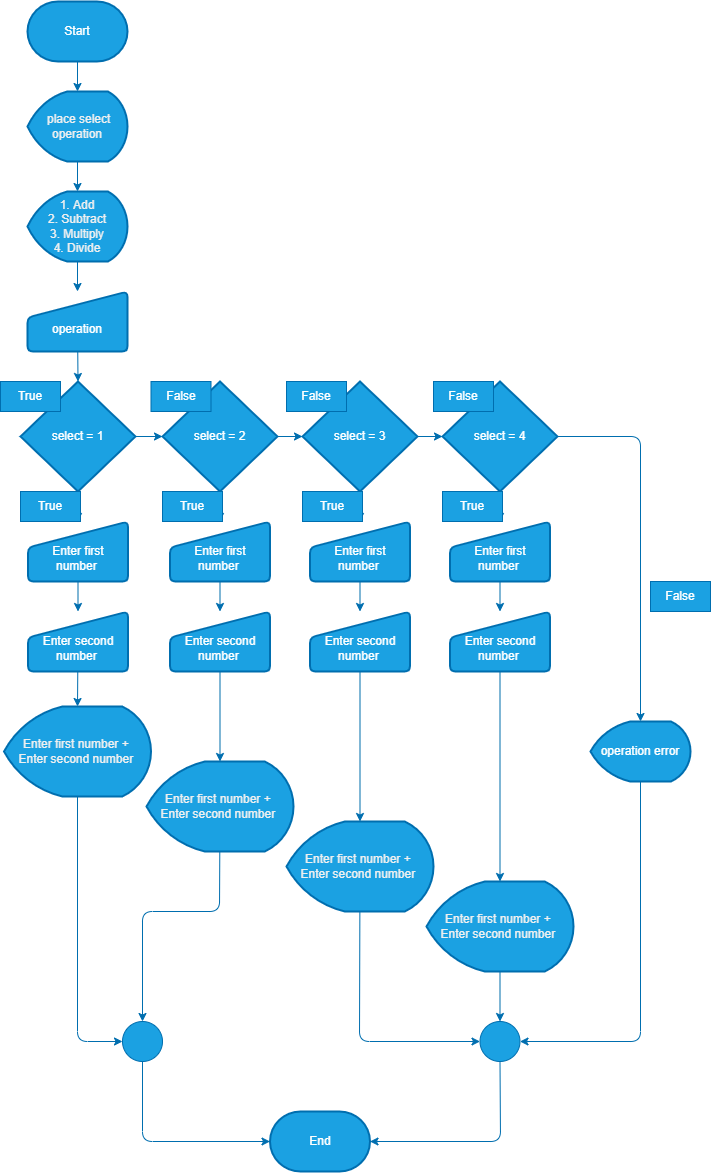

The diagram above was exported from draw.io. Its source (the exported page's mxGraphModel, read from the mxfile embedded in the PNG):
<mxGraphModel dx="864" dy="688" grid="1" gridSize="10" guides="1" tooltips="1" connect="1" arrows="1" fold="1" page="1" pageScale="1" pageWidth="850" pageHeight="1100" math="0" shadow="0">
  <root>
    <mxCell id="0" />
    <mxCell id="1" parent="0" />
    <mxCell id="8" style="edgeStyle=none;html=1;entryX=0.5;entryY=0;entryDx=0;entryDy=0;entryPerimeter=0;fillColor=#1ba1e2;strokeColor=#006EAF;" parent="1" source="2" target="6" edge="1">
      <mxGeometry relative="1" as="geometry" />
    </mxCell>
    <mxCell id="2" value="Start" style="strokeWidth=2;html=1;shape=mxgraph.flowchart.terminator;whiteSpace=wrap;fillColor=#1ba1e2;fontColor=#ffffff;strokeColor=#006EAF;" parent="1" vertex="1">
      <mxGeometry x="97" y="30" width="100" height="60" as="geometry" />
    </mxCell>
    <mxCell id="11" style="edgeStyle=none;html=1;entryX=0.5;entryY=0;entryDx=0;entryDy=0;entryPerimeter=0;fillColor=#1ba1e2;strokeColor=#006EAF;" parent="1" source="6" target="10" edge="1">
      <mxGeometry relative="1" as="geometry" />
    </mxCell>
    <mxCell id="6" value="&lt;div&gt;&lt;font color=&quot;#f0f0f0&quot; face=&quot;helvetica&quot;&gt;&amp;nbsp;place select&lt;/font&gt;&lt;/div&gt;&lt;div&gt;&lt;font color=&quot;#f0f0f0&quot; face=&quot;helvetica&quot;&gt;operation&lt;/font&gt;&lt;/div&gt;" style="strokeWidth=2;html=1;shape=mxgraph.flowchart.display;whiteSpace=wrap;verticalAlign=middle;fillColor=#1ba1e2;fontColor=#ffffff;strokeColor=#006EAF;" parent="1" vertex="1">
      <mxGeometry x="97" y="120" width="100" height="70" as="geometry" />
    </mxCell>
    <mxCell id="13" style="edgeStyle=none;html=1;entryX=0.5;entryY=0;entryDx=0;entryDy=0;fillColor=#1ba1e2;strokeColor=#006EAF;" parent="1" source="10" target="12" edge="1">
      <mxGeometry relative="1" as="geometry" />
    </mxCell>
    <mxCell id="10" value="&lt;span style=&quot;text-align: center ; text-indent: 0px ; background-color: rgb(42 , 42 , 42) ; display: inline ; float: none&quot;&gt;&lt;font color=&quot;#f0f0f0&quot; face=&quot;helvetica&quot;&gt;&lt;div&gt;1. Add&lt;/div&gt;&lt;div&gt;2. Subtract&lt;/div&gt;&lt;div&gt;3. Multiply&lt;/div&gt;&lt;div&gt;4. Divide&lt;/div&gt;&lt;/font&gt;&lt;/span&gt;" style="strokeWidth=2;html=1;shape=mxgraph.flowchart.display;whiteSpace=wrap;verticalAlign=middle;fillColor=#1ba1e2;fontColor=#ffffff;strokeColor=#006EAF;" parent="1" vertex="1">
      <mxGeometry x="97" y="220" width="100" height="70" as="geometry" />
    </mxCell>
    <mxCell id="16" style="edgeStyle=none;html=1;entryX=0.5;entryY=0;entryDx=0;entryDy=0;entryPerimeter=0;fillColor=#1ba1e2;strokeColor=#006EAF;" parent="1" source="12" target="15" edge="1">
      <mxGeometry relative="1" as="geometry" />
    </mxCell>
    <mxCell id="12" value="&lt;br&gt;operation" style="html=1;strokeWidth=2;shape=manualInput;whiteSpace=wrap;rounded=1;size=26;arcSize=11;labelBackgroundColor=none;fillColor=#1ba1e2;fontColor=#ffffff;strokeColor=#006EAF;" parent="1" vertex="1">
      <mxGeometry x="97" y="320" width="100" height="60" as="geometry" />
    </mxCell>
    <mxCell id="25" style="edgeStyle=none;html=1;entryX=0.5;entryY=0;entryDx=0;entryDy=0;fillColor=#1ba1e2;strokeColor=#006EAF;" parent="1" source="15" target="17" edge="1">
      <mxGeometry relative="1" as="geometry" />
    </mxCell>
    <mxCell id="39" style="edgeStyle=none;html=1;entryX=0;entryY=0.5;entryDx=0;entryDy=0;entryPerimeter=0;fillColor=#1ba1e2;strokeColor=#006EAF;" parent="1" source="15" target="22" edge="1">
      <mxGeometry relative="1" as="geometry" />
    </mxCell>
    <mxCell id="15" value="select = 1" style="strokeWidth=2;html=1;shape=mxgraph.flowchart.decision;whiteSpace=wrap;labelBackgroundColor=none;fillColor=#1ba1e2;fontColor=#ffffff;strokeColor=#006EAF;" parent="1" vertex="1">
      <mxGeometry x="90" y="410" width="115" height="110" as="geometry" />
    </mxCell>
    <mxCell id="20" style="edgeStyle=none;html=1;entryX=0.5;entryY=0;entryDx=0;entryDy=0;fillColor=#1ba1e2;strokeColor=#006EAF;" parent="1" source="17" target="19" edge="1">
      <mxGeometry relative="1" as="geometry" />
    </mxCell>
    <mxCell id="17" value="&lt;br&gt;Enter first number&amp;nbsp;" style="html=1;strokeWidth=2;shape=manualInput;whiteSpace=wrap;rounded=1;size=26;arcSize=11;labelBackgroundColor=none;fillColor=#1ba1e2;fontColor=#ffffff;strokeColor=#006EAF;" parent="1" vertex="1">
      <mxGeometry x="97.5" y="550" width="100" height="60" as="geometry" />
    </mxCell>
    <mxCell id="47" style="edgeStyle=none;html=1;entryX=0.5;entryY=0;entryDx=0;entryDy=0;entryPerimeter=0;fillColor=#1ba1e2;strokeColor=#006EAF;" parent="1" source="19" target="26" edge="1">
      <mxGeometry relative="1" as="geometry" />
    </mxCell>
    <mxCell id="19" value="&lt;br&gt;Enter second number&amp;nbsp;" style="html=1;strokeWidth=2;shape=manualInput;whiteSpace=wrap;rounded=1;size=26;arcSize=11;labelBackgroundColor=none;fillColor=#1ba1e2;fontColor=#ffffff;strokeColor=#006EAF;" parent="1" vertex="1">
      <mxGeometry x="97.5" y="640" width="100" height="60" as="geometry" />
    </mxCell>
    <mxCell id="36" style="edgeStyle=none;html=1;entryX=0.5;entryY=0;entryDx=0;entryDy=0;fillColor=#1ba1e2;strokeColor=#006EAF;" parent="1" source="22" target="28" edge="1">
      <mxGeometry relative="1" as="geometry" />
    </mxCell>
    <mxCell id="40" style="edgeStyle=none;html=1;entryX=0;entryY=0.5;entryDx=0;entryDy=0;entryPerimeter=0;fillColor=#1ba1e2;strokeColor=#006EAF;" parent="1" source="22" target="23" edge="1">
      <mxGeometry relative="1" as="geometry" />
    </mxCell>
    <mxCell id="22" value="select = 2" style="strokeWidth=2;html=1;shape=mxgraph.flowchart.decision;whiteSpace=wrap;labelBackgroundColor=none;fillColor=#1ba1e2;fontColor=#ffffff;strokeColor=#006EAF;" parent="1" vertex="1">
      <mxGeometry x="232" y="410" width="115" height="110" as="geometry" />
    </mxCell>
    <mxCell id="37" style="edgeStyle=none;html=1;entryX=0.5;entryY=0;entryDx=0;entryDy=0;fillColor=#1ba1e2;strokeColor=#006EAF;" parent="1" source="23" target="31" edge="1">
      <mxGeometry relative="1" as="geometry" />
    </mxCell>
    <mxCell id="41" style="edgeStyle=none;html=1;entryX=0;entryY=0.5;entryDx=0;entryDy=0;entryPerimeter=0;fillColor=#1ba1e2;strokeColor=#006EAF;" parent="1" source="23" target="24" edge="1">
      <mxGeometry relative="1" as="geometry" />
    </mxCell>
    <mxCell id="23" value="select&amp;nbsp;= 3" style="strokeWidth=2;html=1;shape=mxgraph.flowchart.decision;whiteSpace=wrap;labelBackgroundColor=none;fillColor=#1ba1e2;fontColor=#ffffff;strokeColor=#006EAF;" parent="1" vertex="1">
      <mxGeometry x="372" y="410" width="115" height="110" as="geometry" />
    </mxCell>
    <mxCell id="38" style="edgeStyle=none;html=1;entryX=0.5;entryY=0;entryDx=0;entryDy=0;fillColor=#1ba1e2;strokeColor=#006EAF;" parent="1" source="24" target="34" edge="1">
      <mxGeometry relative="1" as="geometry" />
    </mxCell>
    <mxCell id="46" style="edgeStyle=none;html=1;entryX=0.5;entryY=0;entryDx=0;entryDy=0;entryPerimeter=0;fillColor=#1ba1e2;strokeColor=#006EAF;" parent="1" source="24" target="45" edge="1">
      <mxGeometry relative="1" as="geometry">
        <Array as="points">
          <mxPoint x="710" y="465" />
        </Array>
      </mxGeometry>
    </mxCell>
    <mxCell id="24" value="select = 4" style="strokeWidth=2;html=1;shape=mxgraph.flowchart.decision;whiteSpace=wrap;labelBackgroundColor=none;fillColor=#1ba1e2;fontColor=#ffffff;strokeColor=#006EAF;" parent="1" vertex="1">
      <mxGeometry x="512" y="410" width="115" height="110" as="geometry" />
    </mxCell>
    <mxCell id="72" style="edgeStyle=none;html=1;entryX=0;entryY=0.5;entryDx=0;entryDy=0;fillColor=#1ba1e2;strokeColor=#006EAF;" parent="1" source="26" target="71" edge="1">
      <mxGeometry relative="1" as="geometry">
        <Array as="points">
          <mxPoint x="147" y="1070" />
        </Array>
      </mxGeometry>
    </mxCell>
    <mxCell id="26" value="&lt;div&gt;&lt;font color=&quot;#f0f0f0&quot; face=&quot;helvetica&quot;&gt;&lt;br&gt;&lt;/font&gt;&lt;/div&gt;&lt;div&gt;&lt;font color=&quot;#f0f0f0&quot; face=&quot;helvetica&quot;&gt;Enter first number +&amp;nbsp;&lt;/font&gt;&lt;/div&gt;&lt;div&gt;&lt;font color=&quot;#f0f0f0&quot; face=&quot;helvetica&quot;&gt;Enter second number&amp;nbsp;&lt;/font&gt;&lt;/div&gt;&lt;div&gt;&lt;font color=&quot;#f0f0f0&quot; face=&quot;helvetica&quot;&gt;&amp;nbsp;&lt;/font&gt;&lt;/div&gt;" style="strokeWidth=2;html=1;shape=mxgraph.flowchart.display;whiteSpace=wrap;labelBackgroundColor=none;fillColor=#1ba1e2;fontColor=#ffffff;strokeColor=#006EAF;" parent="1" vertex="1">
      <mxGeometry x="73.5" y="735" width="147" height="90" as="geometry" />
    </mxCell>
    <mxCell id="27" style="edgeStyle=none;html=1;entryX=0.5;entryY=0;entryDx=0;entryDy=0;fillColor=#1ba1e2;strokeColor=#006EAF;" parent="1" source="28" target="29" edge="1">
      <mxGeometry relative="1" as="geometry" />
    </mxCell>
    <mxCell id="28" value="&lt;br&gt;Enter first number&amp;nbsp;" style="html=1;strokeWidth=2;shape=manualInput;whiteSpace=wrap;rounded=1;size=26;arcSize=11;labelBackgroundColor=none;fillColor=#1ba1e2;fontColor=#ffffff;strokeColor=#006EAF;" parent="1" vertex="1">
      <mxGeometry x="239.5" y="550" width="100" height="60" as="geometry" />
    </mxCell>
    <mxCell id="54" style="edgeStyle=none;html=1;entryX=0.5;entryY=0;entryDx=0;entryDy=0;entryPerimeter=0;fillColor=#1ba1e2;strokeColor=#006EAF;" parent="1" source="29" target="51" edge="1">
      <mxGeometry relative="1" as="geometry" />
    </mxCell>
    <mxCell id="29" value="&lt;br&gt;Enter second number&amp;nbsp;" style="html=1;strokeWidth=2;shape=manualInput;whiteSpace=wrap;rounded=1;size=26;arcSize=11;labelBackgroundColor=none;fillColor=#1ba1e2;fontColor=#ffffff;strokeColor=#006EAF;" parent="1" vertex="1">
      <mxGeometry x="239.5" y="640" width="100" height="60" as="geometry" />
    </mxCell>
    <mxCell id="30" style="edgeStyle=none;html=1;entryX=0.5;entryY=0;entryDx=0;entryDy=0;fillColor=#1ba1e2;strokeColor=#006EAF;" parent="1" source="31" target="32" edge="1">
      <mxGeometry relative="1" as="geometry" />
    </mxCell>
    <mxCell id="31" value="&lt;br&gt;Enter first number&amp;nbsp;" style="html=1;strokeWidth=2;shape=manualInput;whiteSpace=wrap;rounded=1;size=26;arcSize=11;labelBackgroundColor=none;fillColor=#1ba1e2;fontColor=#ffffff;strokeColor=#006EAF;" parent="1" vertex="1">
      <mxGeometry x="379.5" y="550" width="100" height="60" as="geometry" />
    </mxCell>
    <mxCell id="55" style="edgeStyle=none;html=1;entryX=0.5;entryY=0;entryDx=0;entryDy=0;entryPerimeter=0;fillColor=#1ba1e2;strokeColor=#006EAF;" parent="1" source="32" target="52" edge="1">
      <mxGeometry relative="1" as="geometry" />
    </mxCell>
    <mxCell id="32" value="&lt;br&gt;Enter second number&amp;nbsp;" style="html=1;strokeWidth=2;shape=manualInput;whiteSpace=wrap;rounded=1;size=26;arcSize=11;labelBackgroundColor=none;fillColor=#1ba1e2;fontColor=#ffffff;strokeColor=#006EAF;" parent="1" vertex="1">
      <mxGeometry x="379.5" y="640" width="100" height="60" as="geometry" />
    </mxCell>
    <mxCell id="33" style="edgeStyle=none;html=1;entryX=0.5;entryY=0;entryDx=0;entryDy=0;fillColor=#1ba1e2;strokeColor=#006EAF;" parent="1" source="34" target="35" edge="1">
      <mxGeometry relative="1" as="geometry" />
    </mxCell>
    <mxCell id="34" value="&lt;br&gt;Enter first number&amp;nbsp;" style="html=1;strokeWidth=2;shape=manualInput;whiteSpace=wrap;rounded=1;size=26;arcSize=11;labelBackgroundColor=none;fillColor=#1ba1e2;fontColor=#ffffff;strokeColor=#006EAF;" parent="1" vertex="1">
      <mxGeometry x="519.5" y="550" width="100" height="60" as="geometry" />
    </mxCell>
    <mxCell id="56" style="edgeStyle=none;html=1;entryX=0.5;entryY=0;entryDx=0;entryDy=0;entryPerimeter=0;fillColor=#1ba1e2;strokeColor=#006EAF;" parent="1" source="35" target="53" edge="1">
      <mxGeometry relative="1" as="geometry" />
    </mxCell>
    <mxCell id="35" value="&lt;br&gt;Enter second number&amp;nbsp;" style="html=1;strokeWidth=2;shape=manualInput;whiteSpace=wrap;rounded=1;size=26;arcSize=11;labelBackgroundColor=none;fillColor=#1ba1e2;fontColor=#ffffff;strokeColor=#006EAF;" parent="1" vertex="1">
      <mxGeometry x="519.5" y="640" width="100" height="60" as="geometry" />
    </mxCell>
    <mxCell id="67" style="edgeStyle=none;html=1;entryX=1;entryY=0.5;entryDx=0;entryDy=0;fillColor=#1ba1e2;strokeColor=#006EAF;" parent="1" source="45" target="66" edge="1">
      <mxGeometry relative="1" as="geometry">
        <Array as="points">
          <mxPoint x="710" y="1070" />
        </Array>
      </mxGeometry>
    </mxCell>
    <mxCell id="45" value="operation error" style="strokeWidth=2;html=1;shape=mxgraph.flowchart.display;whiteSpace=wrap;labelBackgroundColor=none;fillColor=#1ba1e2;fontColor=#ffffff;strokeColor=#006EAF;" parent="1" vertex="1">
      <mxGeometry x="660" y="750" width="100" height="60" as="geometry" />
    </mxCell>
    <mxCell id="73" style="edgeStyle=none;html=1;entryX=0.5;entryY=0;entryDx=0;entryDy=0;fillColor=#1ba1e2;strokeColor=#006EAF;" parent="1" source="51" target="71" edge="1">
      <mxGeometry relative="1" as="geometry">
        <Array as="points">
          <mxPoint x="289" y="940" />
          <mxPoint x="212" y="940" />
        </Array>
      </mxGeometry>
    </mxCell>
    <mxCell id="51" value="&lt;div&gt;&lt;font color=&quot;#f0f0f0&quot; face=&quot;helvetica&quot;&gt;&lt;br&gt;&lt;/font&gt;&lt;/div&gt;&lt;div&gt;&lt;font color=&quot;#f0f0f0&quot; face=&quot;helvetica&quot;&gt;Enter first number +&amp;nbsp;&lt;/font&gt;&lt;/div&gt;&lt;div&gt;&lt;font color=&quot;#f0f0f0&quot; face=&quot;helvetica&quot;&gt;Enter second number&amp;nbsp;&lt;/font&gt;&lt;/div&gt;&lt;div&gt;&lt;font color=&quot;#f0f0f0&quot; face=&quot;helvetica&quot;&gt;&amp;nbsp;&lt;/font&gt;&lt;/div&gt;" style="strokeWidth=2;html=1;shape=mxgraph.flowchart.display;whiteSpace=wrap;labelBackgroundColor=none;fillColor=#1ba1e2;fontColor=#ffffff;strokeColor=#006EAF;" parent="1" vertex="1">
      <mxGeometry x="216" y="790" width="147" height="90" as="geometry" />
    </mxCell>
    <mxCell id="69" style="edgeStyle=none;html=1;entryX=0;entryY=0.5;entryDx=0;entryDy=0;fillColor=#1ba1e2;strokeColor=#006EAF;" parent="1" source="52" target="66" edge="1">
      <mxGeometry relative="1" as="geometry">
        <Array as="points">
          <mxPoint x="429" y="1070" />
        </Array>
      </mxGeometry>
    </mxCell>
    <mxCell id="52" value="&lt;div&gt;&lt;font color=&quot;#f0f0f0&quot; face=&quot;helvetica&quot;&gt;&lt;br&gt;&lt;/font&gt;&lt;/div&gt;&lt;div&gt;&lt;font color=&quot;#f0f0f0&quot; face=&quot;helvetica&quot;&gt;Enter first number +&amp;nbsp;&lt;/font&gt;&lt;/div&gt;&lt;div&gt;&lt;font color=&quot;#f0f0f0&quot; face=&quot;helvetica&quot;&gt;Enter second number&amp;nbsp;&lt;/font&gt;&lt;/div&gt;&lt;div&gt;&lt;font color=&quot;#f0f0f0&quot; face=&quot;helvetica&quot;&gt;&amp;nbsp;&lt;/font&gt;&lt;/div&gt;" style="strokeWidth=2;html=1;shape=mxgraph.flowchart.display;whiteSpace=wrap;labelBackgroundColor=none;fillColor=#1ba1e2;fontColor=#ffffff;strokeColor=#006EAF;" parent="1" vertex="1">
      <mxGeometry x="356" y="850" width="147" height="90" as="geometry" />
    </mxCell>
    <mxCell id="70" style="edgeStyle=none;html=1;entryX=0.5;entryY=0;entryDx=0;entryDy=0;fillColor=#1ba1e2;strokeColor=#006EAF;" parent="1" source="53" target="66" edge="1">
      <mxGeometry relative="1" as="geometry" />
    </mxCell>
    <mxCell id="53" value="&lt;div&gt;&lt;font color=&quot;#f0f0f0&quot; face=&quot;helvetica&quot;&gt;&lt;br&gt;&lt;/font&gt;&lt;/div&gt;&lt;div&gt;&lt;font color=&quot;#f0f0f0&quot; face=&quot;helvetica&quot;&gt;Enter first number +&amp;nbsp;&lt;/font&gt;&lt;/div&gt;&lt;div&gt;&lt;font color=&quot;#f0f0f0&quot; face=&quot;helvetica&quot;&gt;Enter second number&amp;nbsp;&lt;/font&gt;&lt;/div&gt;&lt;div&gt;&lt;font color=&quot;#f0f0f0&quot; face=&quot;helvetica&quot;&gt;&amp;nbsp;&lt;/font&gt;&lt;/div&gt;" style="strokeWidth=2;html=1;shape=mxgraph.flowchart.display;whiteSpace=wrap;labelBackgroundColor=none;fillColor=#1ba1e2;fontColor=#ffffff;strokeColor=#006EAF;" parent="1" vertex="1">
      <mxGeometry x="496" y="910" width="147" height="90" as="geometry" />
    </mxCell>
    <mxCell id="57" value="True" style="text;html=1;strokeColor=#006EAF;fillColor=#1ba1e2;align=center;verticalAlign=middle;whiteSpace=wrap;rounded=0;labelBackgroundColor=none;fontColor=#ffffff;" parent="1" vertex="1">
      <mxGeometry x="70" y="410" width="60" height="30" as="geometry" />
    </mxCell>
    <mxCell id="58" value="True" style="text;html=1;strokeColor=#006EAF;fillColor=#1ba1e2;align=center;verticalAlign=middle;whiteSpace=wrap;rounded=0;labelBackgroundColor=none;fontColor=#ffffff;" parent="1" vertex="1">
      <mxGeometry x="90" y="520" width="60" height="30" as="geometry" />
    </mxCell>
    <mxCell id="59" value="True" style="text;html=1;strokeColor=#006EAF;fillColor=#1ba1e2;align=center;verticalAlign=middle;whiteSpace=wrap;rounded=0;labelBackgroundColor=none;fontColor=#ffffff;" parent="1" vertex="1">
      <mxGeometry x="232" y="520" width="60" height="30" as="geometry" />
    </mxCell>
    <mxCell id="60" value="True" style="text;html=1;strokeColor=#006EAF;fillColor=#1ba1e2;align=center;verticalAlign=middle;whiteSpace=wrap;rounded=0;labelBackgroundColor=none;fontColor=#ffffff;" parent="1" vertex="1">
      <mxGeometry x="372" y="520" width="60" height="30" as="geometry" />
    </mxCell>
    <mxCell id="61" value="True" style="text;html=1;strokeColor=#006EAF;fillColor=#1ba1e2;align=center;verticalAlign=middle;whiteSpace=wrap;rounded=0;labelBackgroundColor=none;fontColor=#ffffff;" parent="1" vertex="1">
      <mxGeometry x="512" y="520" width="60" height="30" as="geometry" />
    </mxCell>
    <mxCell id="62" value="False" style="text;html=1;strokeColor=#006EAF;fillColor=#1ba1e2;align=center;verticalAlign=middle;whiteSpace=wrap;rounded=0;labelBackgroundColor=none;fontColor=#ffffff;" parent="1" vertex="1">
      <mxGeometry x="220.5" y="410" width="60" height="30" as="geometry" />
    </mxCell>
    <mxCell id="63" value="False" style="text;html=1;strokeColor=#006EAF;fillColor=#1ba1e2;align=center;verticalAlign=middle;whiteSpace=wrap;rounded=0;labelBackgroundColor=none;fontColor=#ffffff;" parent="1" vertex="1">
      <mxGeometry x="356" y="410" width="60" height="30" as="geometry" />
    </mxCell>
    <mxCell id="64" value="False" style="text;html=1;strokeColor=#006EAF;fillColor=#1ba1e2;align=center;verticalAlign=middle;whiteSpace=wrap;rounded=0;labelBackgroundColor=none;fontColor=#ffffff;" parent="1" vertex="1">
      <mxGeometry x="503" y="410" width="60" height="30" as="geometry" />
    </mxCell>
    <mxCell id="65" value="False" style="text;html=1;strokeColor=#006EAF;fillColor=#1ba1e2;align=center;verticalAlign=middle;whiteSpace=wrap;rounded=0;labelBackgroundColor=none;fontColor=#ffffff;" parent="1" vertex="1">
      <mxGeometry x="720" y="610" width="60" height="30" as="geometry" />
    </mxCell>
    <mxCell id="76" style="edgeStyle=none;html=1;entryX=1;entryY=0.5;entryDx=0;entryDy=0;entryPerimeter=0;fillColor=#1ba1e2;strokeColor=#006EAF;" parent="1" source="66" target="75" edge="1">
      <mxGeometry relative="1" as="geometry">
        <Array as="points">
          <mxPoint x="570" y="1170" />
        </Array>
      </mxGeometry>
    </mxCell>
    <mxCell id="66" value="" style="ellipse;whiteSpace=wrap;html=1;aspect=fixed;labelBackgroundColor=none;fillColor=#1ba1e2;fontColor=#ffffff;strokeColor=#006EAF;" parent="1" vertex="1">
      <mxGeometry x="549.5" y="1050" width="40" height="40" as="geometry" />
    </mxCell>
    <mxCell id="77" style="edgeStyle=none;html=1;entryX=0;entryY=0.5;entryDx=0;entryDy=0;entryPerimeter=0;fillColor=#1ba1e2;strokeColor=#006EAF;" parent="1" source="71" target="75" edge="1">
      <mxGeometry relative="1" as="geometry">
        <Array as="points">
          <mxPoint x="212" y="1170" />
        </Array>
      </mxGeometry>
    </mxCell>
    <mxCell id="71" value="" style="ellipse;whiteSpace=wrap;html=1;aspect=fixed;labelBackgroundColor=none;fillColor=#1ba1e2;fontColor=#ffffff;strokeColor=#006EAF;" parent="1" vertex="1">
      <mxGeometry x="192" y="1050" width="40" height="40" as="geometry" />
    </mxCell>
    <mxCell id="75" value="End" style="strokeWidth=2;html=1;shape=mxgraph.flowchart.terminator;whiteSpace=wrap;fillColor=#1ba1e2;fontColor=#ffffff;strokeColor=#006EAF;" parent="1" vertex="1">
      <mxGeometry x="339.5" y="1140" width="100" height="60" as="geometry" />
    </mxCell>
  </root>
</mxGraphModel>